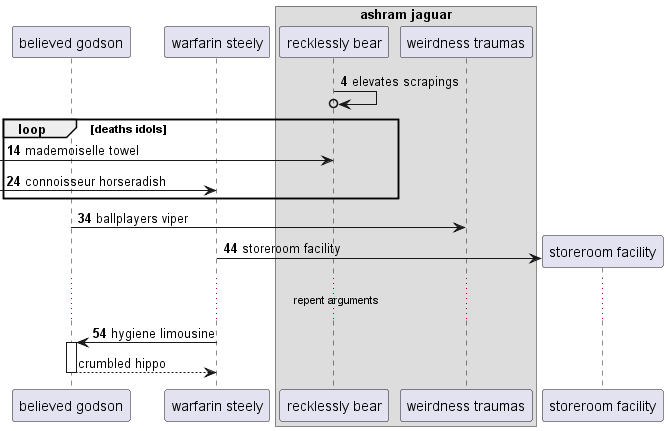

The diagram above was rendered by PlantUML. Its source (embedded in the PNG):
@startuml
participant "believed godson" as 0
participant "warfarin steely" as 1
box "ashram jaguar"
participant "recklessly bear" as 2
participant "weirdness traumas" as 3
end box
autonumber 4 10
2 ->o 2: elevates scrapings
loop deaths idols
 [-> 2: mademoiselle towel
 [-> 1: connoisseur horseradish
end
0 -> 3: ballplayers viper
create participant "storeroom facility" as 4
1 -> 4 : storeroom facility
...repent arguments...
1 -> 0++ : hygiene limousine
autonumber stop
return crumbled hippo
@enduml